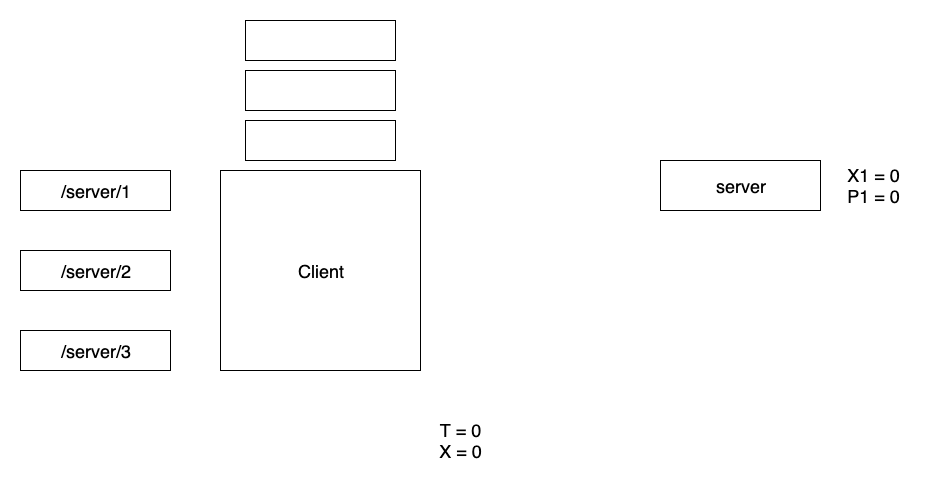

The diagram above was exported from draw.io. Its source (the exported page's mxGraphModel, read from the mxfile embedded in the PNG):
<mxGraphModel dx="1092" dy="1920" grid="1" gridSize="10" guides="1" tooltips="1" connect="1" arrows="1" fold="1" page="1" pageScale="1" pageWidth="826" pageHeight="1169" math="0" shadow="0">
  <root>
    <mxCell id="0" />
    <mxCell id="1" parent="0" />
    <mxCell id="qWyymiY3wK-ePTPxsgIl-4" value="&lt;span style=&quot;white-space: normal&quot;&gt;&lt;font style=&quot;font-size: 18px&quot;&gt;/server/1&lt;/font&gt;&lt;/span&gt;" style="rounded=0;whiteSpace=wrap;html=1;" parent="1" vertex="1">
      <mxGeometry x="20" y="80" width="150" height="40" as="geometry" />
    </mxCell>
    <mxCell id="qWyymiY3wK-ePTPxsgIl-5" value="&lt;span style=&quot;white-space: normal&quot;&gt;&lt;font style=&quot;font-size: 18px&quot;&gt;/server/2&lt;/font&gt;&lt;/span&gt;" style="rounded=0;whiteSpace=wrap;html=1;" parent="1" vertex="1">
      <mxGeometry x="20" y="160" width="150" height="40" as="geometry" />
    </mxCell>
    <mxCell id="qWyymiY3wK-ePTPxsgIl-6" value="&lt;span style=&quot;white-space: normal&quot;&gt;&lt;font style=&quot;font-size: 18px&quot;&gt;/server/3&lt;/font&gt;&lt;/span&gt;" style="rounded=0;whiteSpace=wrap;html=1;" parent="1" vertex="1">
      <mxGeometry x="20" y="240" width="150" height="40" as="geometry" />
    </mxCell>
    <mxCell id="qWyymiY3wK-ePTPxsgIl-9" value="&lt;font style=&quot;font-size: 18px&quot;&gt;Client&lt;/font&gt;" style="whiteSpace=wrap;html=1;aspect=fixed;" parent="1" vertex="1">
      <mxGeometry x="220" y="80" width="200" height="200" as="geometry" />
    </mxCell>
    <mxCell id="AwVjeT6Di6_5vZkV0k5D-1" value="&lt;span style=&quot;white-space: normal&quot;&gt;&lt;font style=&quot;font-size: 18px&quot;&gt;server&lt;br&gt;&lt;/font&gt;&lt;/span&gt;" style="rounded=0;whiteSpace=wrap;html=1;" parent="1" vertex="1">
      <mxGeometry x="660" y="70" width="160" height="50" as="geometry" />
    </mxCell>
    <UserObject label="&lt;font style=&quot;font-size: 18px&quot;&gt;T = 0&lt;br&gt;X = 0&lt;br&gt;&lt;/font&gt;" placeholders="1" name="Variable" id="AwVjeT6Di6_5vZkV0k5D-9">
      <mxCell style="text;html=1;strokeColor=none;fillColor=none;align=center;verticalAlign=middle;whiteSpace=wrap;overflow=hidden;" parent="1" vertex="1">
        <mxGeometry x="20" y="320" width="880" height="60" as="geometry" />
      </mxCell>
    </UserObject>
    <mxCell id="AwVjeT6Di6_5vZkV0k5D-64" value="" style="rounded=0;whiteSpace=wrap;html=1;" parent="1" vertex="1">
      <mxGeometry x="245" y="30" width="150" height="40" as="geometry" />
    </mxCell>
    <mxCell id="AwVjeT6Di6_5vZkV0k5D-65" value="" style="rounded=0;whiteSpace=wrap;html=1;" parent="1" vertex="1">
      <mxGeometry x="245" y="-20" width="150" height="40" as="geometry" />
    </mxCell>
    <mxCell id="AwVjeT6Di6_5vZkV0k5D-66" value="" style="rounded=0;whiteSpace=wrap;html=1;" parent="1" vertex="1">
      <mxGeometry x="245" y="-70" width="150" height="40" as="geometry" />
    </mxCell>
    <UserObject label="&lt;font style=&quot;font-size: 18px&quot;&gt;X1 = 0&lt;br&gt;P1 = 0&lt;/font&gt;" placeholders="1" name="Variable" id="AwVjeT6Di6_5vZkV0k5D-75">
      <mxCell style="text;html=1;strokeColor=none;fillColor=none;align=center;verticalAlign=middle;whiteSpace=wrap;overflow=hidden;" parent="1" vertex="1">
        <mxGeometry x="826" y="70" width="94" height="50" as="geometry" />
      </mxCell>
    </UserObject>
  </root>
</mxGraphModel>